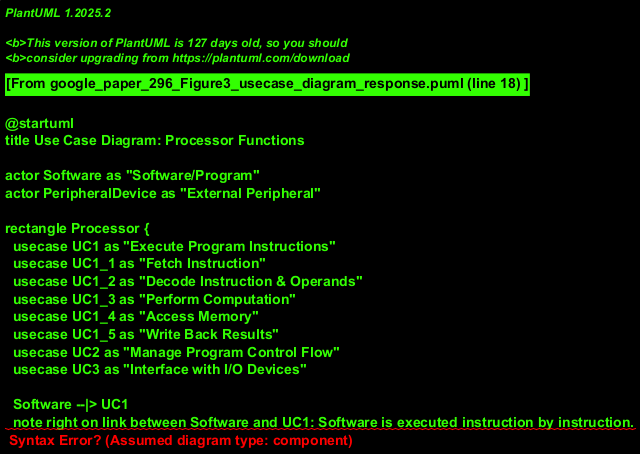

The diagram above was rendered by PlantUML. Its source (embedded in the PNG):
@startuml
title Use Case Diagram: Processor Functions

actor Software as "Software/Program"
actor PeripheralDevice as "External Peripheral"

rectangle Processor {
  usecase UC1 as "Execute Program Instructions"
  usecase UC1_1 as "Fetch Instruction"
  usecase UC1_2 as "Decode Instruction & Operands"
  usecase UC1_3 as "Perform Computation"
  usecase UC1_4 as "Access Memory"
  usecase UC1_5 as "Write Back Results"
  usecase UC2 as "Manage Program Control Flow"
  usecase UC3 as "Interface with I/O Devices"

  Software --|> UC1
  note right on link between Software and UC1: Software is executed instruction by instruction.

  UC1 ..> UC1_1 : <<include>>
  UC1 ..> UC1_2 : <<include>>
  UC1 ..> UC1_3 : <<include>>
  UC1 ..> UC1_4 : <<include>>
  UC1 ..> UC1_5 : <<include>>

  Software --|> UC2
  note right on link between Software and UC2: e.g., conditional branches, jumps.

  UC1_3 -- (ALU)
  UC1_3 -- (EXT_ALU)
  UC1_3 -- (STACK_Unit)
  note right on link between UC1_3 and (STACK_Unit)
    Computation can involve
    ALU, External ALU, or Stack operations.
  end note


  UC1_4 -- (Instr_mem)
  UC1_4 -- (Data_mem)
  note left on link between UC1_4 and (Data_mem)
    Memory access involves
    Instruction Memory and Data Memory.
  end note

  Software --|> UC3
  PeripheralDevice -- UC3
  UC3 -- (IO_Subsystem)
  note left on link between UC3 and (IO_Subsystem)
  Interaction with UART, Image Memory,
  or handling Software (SW) triggers.
  end note
}
note "Diagram assumes 'Software' as the primary initiator of processor activity." as N1
note "PeripheralDevice interacts for I/O operations." as N2
@enduml